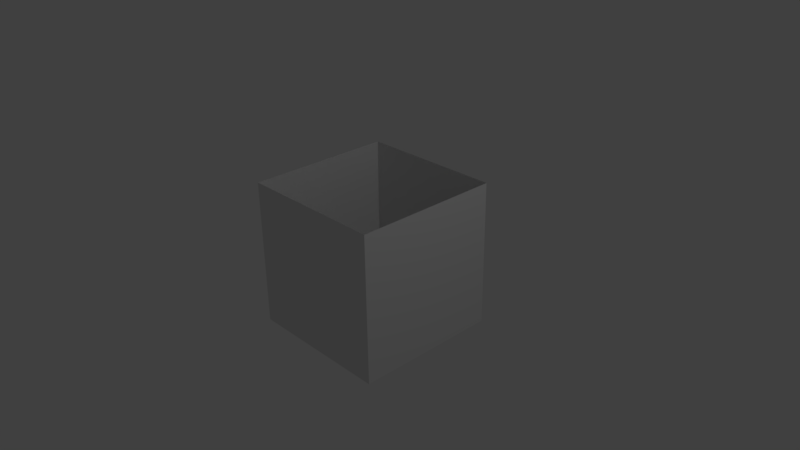 # Source: aquarium.blend  (saved by Blender 2.77.0; exported with 4.5.12 LTS)
import bpy
from mathutils import Matrix  # noqa: F401  (used for matrix-valued properties, if any)

bpy.ops.wm.read_factory_settings(use_empty=True)
scene = bpy.context.scene
scene.name = 'Scene'

# ---- collections
col_collection_1 = bpy.data.collections.new('Collection 1'); scene.collection.children.link(col_collection_1)

# ---- materials (node trees are filled in below, after node groups)
mat_material = bpy.data.materials.new('Material')
mat_material.alpha_threshold = 0.0
mat_material.use_transparent_shadow = False
mat_material.roughness = 0.5
mat_material.line_color = (0.0, 0.0, 0.0, 1.0)

# ---- material node trees

# ---- world
world_world = bpy.data.worlds.new('World'); scene.world = world_world
world_world.color = (0.05088, 0.05088, 0.05088)
world_world.use_sun_shadow = False
world_world.sun_shadow_jitter_overblur = 0.0
world_world.cycles.sampling_method = 'MANUAL'

# ---- cameras
cam_camera = bpy.data.cameras.new('Camera')
cam_camera.clip_end = 100.0
cam_camera.lens = 35.0
cam_camera.sensor_width = 32.0
cam_camera.sensor_height = 18.0
cam_camera.ortho_scale = 7.314
cam_camera.dof.focus_distance = 0.0
cam_camera.dof.aperture_fstop = 128.0

# ---- lights
light_lamp = bpy.data.lights.new('Lamp', 'POINT')
light_lamp.transmission_factor = 0.0
light_lamp.cutoff_distance = 30.0
light_lamp.energy = 100.0
light_lamp.shadow_buffer_clip_start = 1.001
light_lamp.shadow_soft_size = 0.1
light_lamp.shadow_maximum_resolution = 0.006
light_lamp.use_absolute_resolution = True

# ---- meshes
me_cube = bpy.data.meshes.new('Cube')
me_cube.from_pydata([(1.0, 1.0, -1.0), (1.0, -1.0, -1.0), (-1.0, -1.0, -1.0), (-1.0, 1.0, -1.0), (1.0, 1.0, 1.0), (1.0, -1.0, 1.0), (-1.0, -1.0, 1.0), (-1.0, 1.0, 1.0)], [], [(0, 3, 2, 1), (0, 1, 5, 4), (1, 2, 6, 5), (2, 3, 7, 6), (4, 7, 3, 0)])
_uv = me_cube.uv_layers.new(name='UVMap')
_uv.uv.foreach_set('vector', [1.0, 4.768e-07, 1.0, 1.0, 2.384e-07, 1.0, 4.768e-07, 1.192e-07, 2.384e-07, 1.788e-07, 1.0, 5.364e-07, 1.0, 1.0, 0.0, 1.0, 1.192e-07, 1.192e-07, 1.0, 2.384e-07, 1.0, 1.0, 3.874e-07, 1.0, 0.0, 1.0, 2.384e-07, 4.768e-07, 1.0, 8.345e-07, 1.0, 1.0, 1.192e-07, 1.0, 0.0, 1.192e-07, 1.0, 1.192e-07, 1.0, 1.0])
me_cube.materials.append(mat_material)
me_cube.use_remesh_preserve_volume = False
me_cube.use_remesh_preserve_attributes = False
me_cube.use_mirror_vertex_groups = False
me_cube.update()

# ---- objects
ob_cube = bpy.data.objects.new('Cube', me_cube)
ob_lamp = bpy.data.objects.new('Lamp', light_lamp)
ob_camera = bpy.data.objects.new('Camera', cam_camera)

# ---- transforms, parenting, visibility, modifiers, constraints
ob_cube.location = (0.0, 0.0, 0.0)
ob_cube.lock_rotations_4d = False
ob_cube.empty_display_type = 'ARROWS'
ob_cube.lineart.crease_threshold = 0.0
ob_lamp.location = (4.076, 1.005, 5.904)
ob_lamp.rotation_euler = (0.6503, 0.05522, 1.866)
ob_lamp.lock_rotations_4d = False
ob_lamp.empty_display_type = 'ARROWS'
ob_lamp.color = (0.0, 0.0, 0.0, 0.0)
ob_lamp.lineart.crease_threshold = 0.0
ob_camera.location = (7.481, -6.508, 5.344)
ob_camera.rotation_euler = (1.109, 0.01082, 0.8149)
ob_camera.lock_rotations_4d = False
ob_camera.empty_display_type = 'ARROWS'
ob_camera.color = (0.0, 0.0, 0.0, 0.0)
ob_camera.display_type = 'WIRE'
ob_camera.lineart.crease_threshold = 0.0

# ---- collection membership
col_collection_1.objects.link(ob_cube)
col_collection_1.objects.link(ob_lamp)
col_collection_1.objects.link(ob_camera)

# ---- scene / render settings (as saved in the file)
scene.camera = ob_camera
scene.frame_start = 1; scene.frame_end = 250; scene.frame_set(1)
scene.render.engine = 'BLENDER_EEVEE_NEXT'
scene.render.resolution_percentage = 50
scene.render.dither_intensity = 0.0
scene.cycles.use_denoising = False
scene.cycles.samples = 128
scene.cycles.sampling_pattern = 'TABULATED_SOBOL'
scene.cycles.light_sampling_threshold = 0.0
scene.cycles.use_adaptive_sampling = False
scene.cycles.use_light_tree = False
scene.cycles.blur_glossy = 0.0
scene.cycles.sample_clamp_indirect = 0.0
scene.view_settings.view_transform = 'Standard'
bpy.context.view_layer.update()
